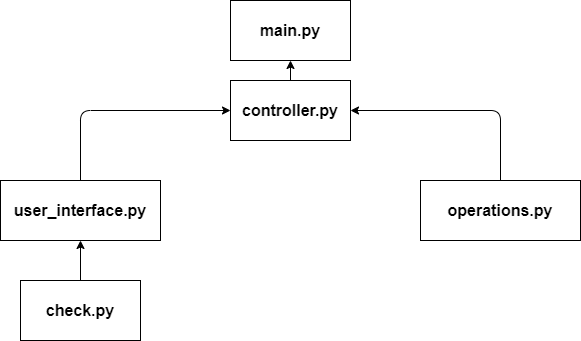

The diagram above was exported from draw.io. Its source (the exported page's mxGraphModel, read from the mxfile embedded in the PNG):
<mxGraphModel dx="736" dy="270" grid="1" gridSize="10" guides="1" tooltips="1" connect="1" arrows="1" fold="1" page="1" pageScale="1" pageWidth="827" pageHeight="1169" math="0" shadow="0">
  <root>
    <mxCell id="0" />
    <mxCell id="1" parent="0" />
    <mxCell id="2" value="&lt;font style=&quot;font-size: 16px&quot;&gt;&lt;b&gt;main.py&lt;/b&gt;&lt;/font&gt;" style="rounded=0;whiteSpace=wrap;html=1;" parent="1" vertex="1">
      <mxGeometry x="340" y="40" width="120" height="60" as="geometry" />
    </mxCell>
    <mxCell id="4" value="&lt;b&gt;controller.py&lt;/b&gt;" style="rounded=0;whiteSpace=wrap;html=1;fontSize=16;" parent="1" vertex="1">
      <mxGeometry x="340" y="120" width="120" height="60" as="geometry" />
    </mxCell>
    <mxCell id="25" value="" style="endArrow=classic;html=1;exitX=0.5;exitY=0;exitDx=0;exitDy=0;entryX=0.5;entryY=1;entryDx=0;entryDy=0;" edge="1" parent="1" source="4" target="2">
      <mxGeometry width="50" height="50" relative="1" as="geometry">
        <mxPoint x="260" y="130" as="sourcePoint" />
        <mxPoint x="310" y="80" as="targetPoint" />
      </mxGeometry>
    </mxCell>
    <mxCell id="27" value="&lt;b&gt;user_interface.py&lt;/b&gt;" style="rounded=0;whiteSpace=wrap;html=1;fontSize=16;" vertex="1" parent="1">
      <mxGeometry x="110" y="220" width="160" height="60" as="geometry" />
    </mxCell>
    <mxCell id="28" value="&lt;b&gt;operations.py&lt;/b&gt;" style="rounded=0;whiteSpace=wrap;html=1;fontSize=16;" vertex="1" parent="1">
      <mxGeometry x="530" y="220" width="160" height="60" as="geometry" />
    </mxCell>
    <mxCell id="29" value="" style="endArrow=classic;html=1;exitX=0.5;exitY=0;exitDx=0;exitDy=0;entryX=0;entryY=0.5;entryDx=0;entryDy=0;" edge="1" parent="1" source="27" target="4">
      <mxGeometry width="50" height="50" relative="1" as="geometry">
        <mxPoint x="170" y="180" as="sourcePoint" />
        <mxPoint x="220" y="130" as="targetPoint" />
        <Array as="points">
          <mxPoint x="190" y="150" />
        </Array>
      </mxGeometry>
    </mxCell>
    <mxCell id="30" value="" style="endArrow=classic;html=1;exitX=0.5;exitY=0;exitDx=0;exitDy=0;entryX=1;entryY=0.5;entryDx=0;entryDy=0;" edge="1" parent="1" source="28" target="4">
      <mxGeometry width="50" height="50" relative="1" as="geometry">
        <mxPoint x="630" y="180" as="sourcePoint" />
        <mxPoint x="470" y="280" as="targetPoint" />
        <Array as="points">
          <mxPoint x="610" y="150" />
        </Array>
      </mxGeometry>
    </mxCell>
    <mxCell id="32" value="" style="edgeStyle=none;html=1;" edge="1" parent="1" source="31" target="27">
      <mxGeometry relative="1" as="geometry" />
    </mxCell>
    <mxCell id="31" value="&lt;b&gt;check.py&lt;/b&gt;" style="rounded=0;whiteSpace=wrap;html=1;fontSize=16;" vertex="1" parent="1">
      <mxGeometry x="130" y="320" width="120" height="60" as="geometry" />
    </mxCell>
  </root>
</mxGraphModel>